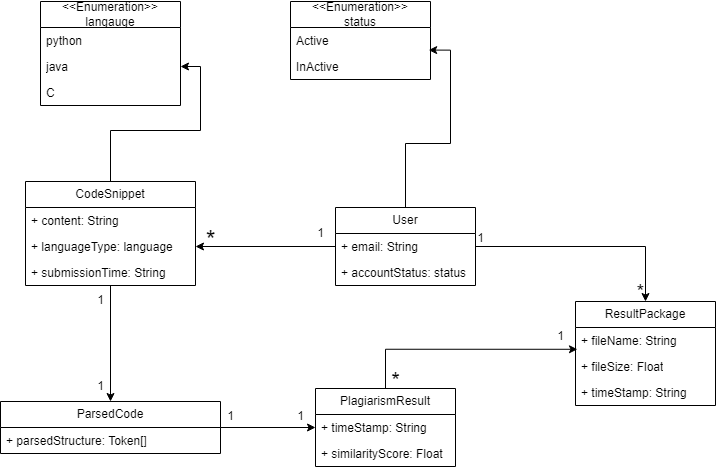

The diagram above was exported from draw.io. Its source (the exported page's mxGraphModel, read from the mxfile embedded in the PNG):
<mxGraphModel dx="1313" dy="1916" grid="1" gridSize="10" guides="1" tooltips="1" connect="1" arrows="1" fold="1" page="1" pageScale="1" pageWidth="850" pageHeight="1100" background="none" math="0" shadow="0">
  <root>
    <mxCell id="0" />
    <mxCell id="1" parent="0" />
    <mxCell id="0aNUMjDWNoBAI4TTQdQq-13" style="edgeStyle=orthogonalEdgeStyle;rounded=0;orthogonalLoop=1;jettySize=auto;html=1;entryX=1;entryY=0.5;entryDx=0;entryDy=0;" edge="1" parent="1" source="0aNUMjDWNoBAI4TTQdQq-1" target="0aNUMjDWNoBAI4TTQdQq-11">
      <mxGeometry relative="1" as="geometry" />
    </mxCell>
    <mxCell id="0aNUMjDWNoBAI4TTQdQq-29" style="edgeStyle=orthogonalEdgeStyle;rounded=0;orthogonalLoop=1;jettySize=auto;html=1;entryX=0.5;entryY=0;entryDx=0;entryDy=0;" edge="1" parent="1" source="0aNUMjDWNoBAI4TTQdQq-1" target="0aNUMjDWNoBAI4TTQdQq-25">
      <mxGeometry relative="1" as="geometry" />
    </mxCell>
    <mxCell id="0aNUMjDWNoBAI4TTQdQq-1" value="CodeSnippet" style="swimlane;fontStyle=0;childLayout=stackLayout;horizontal=1;startSize=26;fillColor=none;horizontalStack=0;resizeParent=1;resizeParentMax=0;resizeLast=0;collapsible=1;marginBottom=0;whiteSpace=wrap;html=1;" vertex="1" parent="1">
      <mxGeometry x="90" y="110" width="170" height="104" as="geometry" />
    </mxCell>
    <mxCell id="0aNUMjDWNoBAI4TTQdQq-2" value="+ content: String" style="text;strokeColor=none;fillColor=none;align=left;verticalAlign=top;spacingLeft=4;spacingRight=4;overflow=hidden;rotatable=0;points=[[0,0.5],[1,0.5]];portConstraint=eastwest;whiteSpace=wrap;html=1;" vertex="1" parent="0aNUMjDWNoBAI4TTQdQq-1">
      <mxGeometry y="26" width="170" height="26" as="geometry" />
    </mxCell>
    <mxCell id="0aNUMjDWNoBAI4TTQdQq-3" value="+ languageType: language" style="text;strokeColor=none;fillColor=none;align=left;verticalAlign=top;spacingLeft=4;spacingRight=4;overflow=hidden;rotatable=0;points=[[0,0.5],[1,0.5]];portConstraint=eastwest;whiteSpace=wrap;html=1;" vertex="1" parent="0aNUMjDWNoBAI4TTQdQq-1">
      <mxGeometry y="52" width="170" height="26" as="geometry" />
    </mxCell>
    <mxCell id="0aNUMjDWNoBAI4TTQdQq-4" value="+ submissionTime: String" style="text;strokeColor=none;fillColor=none;align=left;verticalAlign=top;spacingLeft=4;spacingRight=4;overflow=hidden;rotatable=0;points=[[0,0.5],[1,0.5]];portConstraint=eastwest;whiteSpace=wrap;html=1;" vertex="1" parent="0aNUMjDWNoBAI4TTQdQq-1">
      <mxGeometry y="78" width="170" height="26" as="geometry" />
    </mxCell>
    <mxCell id="0aNUMjDWNoBAI4TTQdQq-18" style="edgeStyle=orthogonalEdgeStyle;rounded=0;orthogonalLoop=1;jettySize=auto;html=1;entryX=0.987;entryY=-0.131;entryDx=0;entryDy=0;entryPerimeter=0;" edge="1" parent="1" source="0aNUMjDWNoBAI4TTQdQq-5" target="0aNUMjDWNoBAI4TTQdQq-16">
      <mxGeometry relative="1" as="geometry" />
    </mxCell>
    <mxCell id="0aNUMjDWNoBAI4TTQdQq-19" style="edgeStyle=orthogonalEdgeStyle;rounded=0;orthogonalLoop=1;jettySize=auto;html=1;entryX=1;entryY=0.5;entryDx=0;entryDy=0;" edge="1" parent="1" source="0aNUMjDWNoBAI4TTQdQq-5" target="0aNUMjDWNoBAI4TTQdQq-3">
      <mxGeometry relative="1" as="geometry" />
    </mxCell>
    <mxCell id="0aNUMjDWNoBAI4TTQdQq-52" style="edgeStyle=orthogonalEdgeStyle;rounded=0;orthogonalLoop=1;jettySize=auto;html=1;entryX=0.5;entryY=0;entryDx=0;entryDy=0;" edge="1" parent="1" source="0aNUMjDWNoBAI4TTQdQq-5" target="0aNUMjDWNoBAI4TTQdQq-43">
      <mxGeometry relative="1" as="geometry" />
    </mxCell>
    <mxCell id="0aNUMjDWNoBAI4TTQdQq-5" value="User" style="swimlane;fontStyle=0;childLayout=stackLayout;horizontal=1;startSize=26;fillColor=none;horizontalStack=0;resizeParent=1;resizeParentMax=0;resizeLast=0;collapsible=1;marginBottom=0;whiteSpace=wrap;html=1;" vertex="1" parent="1">
      <mxGeometry x="400" y="136" width="140" height="78" as="geometry" />
    </mxCell>
    <mxCell id="0aNUMjDWNoBAI4TTQdQq-6" value="+ email: String" style="text;strokeColor=none;fillColor=none;align=left;verticalAlign=top;spacingLeft=4;spacingRight=4;overflow=hidden;rotatable=0;points=[[0,0.5],[1,0.5]];portConstraint=eastwest;whiteSpace=wrap;html=1;" vertex="1" parent="0aNUMjDWNoBAI4TTQdQq-5">
      <mxGeometry y="26" width="140" height="26" as="geometry" />
    </mxCell>
    <mxCell id="0aNUMjDWNoBAI4TTQdQq-8" value="+ accountStatus: status" style="text;strokeColor=none;fillColor=none;align=left;verticalAlign=top;spacingLeft=4;spacingRight=4;overflow=hidden;rotatable=0;points=[[0,0.5],[1,0.5]];portConstraint=eastwest;whiteSpace=wrap;html=1;" vertex="1" parent="0aNUMjDWNoBAI4TTQdQq-5">
      <mxGeometry y="52" width="140" height="26" as="geometry" />
    </mxCell>
    <mxCell id="0aNUMjDWNoBAI4TTQdQq-9" value="&amp;lt;&amp;lt;Enumeration&amp;gt;&amp;gt;&lt;br&gt;langauge" style="swimlane;fontStyle=0;childLayout=stackLayout;horizontal=1;startSize=26;fillColor=none;horizontalStack=0;resizeParent=1;resizeParentMax=0;resizeLast=0;collapsible=1;marginBottom=0;whiteSpace=wrap;html=1;" vertex="1" parent="1">
      <mxGeometry x="105" y="-70" width="140" height="104" as="geometry" />
    </mxCell>
    <mxCell id="0aNUMjDWNoBAI4TTQdQq-10" value="python" style="text;strokeColor=none;fillColor=none;align=left;verticalAlign=top;spacingLeft=4;spacingRight=4;overflow=hidden;rotatable=0;points=[[0,0.5],[1,0.5]];portConstraint=eastwest;whiteSpace=wrap;html=1;" vertex="1" parent="0aNUMjDWNoBAI4TTQdQq-9">
      <mxGeometry y="26" width="140" height="26" as="geometry" />
    </mxCell>
    <mxCell id="0aNUMjDWNoBAI4TTQdQq-11" value="java" style="text;strokeColor=none;fillColor=none;align=left;verticalAlign=top;spacingLeft=4;spacingRight=4;overflow=hidden;rotatable=0;points=[[0,0.5],[1,0.5]];portConstraint=eastwest;whiteSpace=wrap;html=1;" vertex="1" parent="0aNUMjDWNoBAI4TTQdQq-9">
      <mxGeometry y="52" width="140" height="26" as="geometry" />
    </mxCell>
    <mxCell id="0aNUMjDWNoBAI4TTQdQq-12" value="C" style="text;strokeColor=none;fillColor=none;align=left;verticalAlign=top;spacingLeft=4;spacingRight=4;overflow=hidden;rotatable=0;points=[[0,0.5],[1,0.5]];portConstraint=eastwest;whiteSpace=wrap;html=1;" vertex="1" parent="0aNUMjDWNoBAI4TTQdQq-9">
      <mxGeometry y="78" width="140" height="26" as="geometry" />
    </mxCell>
    <mxCell id="0aNUMjDWNoBAI4TTQdQq-14" value="&amp;lt;&amp;lt;Enumeration&amp;gt;&amp;gt;&lt;br&gt;status" style="swimlane;fontStyle=0;childLayout=stackLayout;horizontal=1;startSize=26;fillColor=none;horizontalStack=0;resizeParent=1;resizeParentMax=0;resizeLast=0;collapsible=1;marginBottom=0;whiteSpace=wrap;html=1;" vertex="1" parent="1">
      <mxGeometry x="355" y="-70" width="140" height="78" as="geometry" />
    </mxCell>
    <mxCell id="0aNUMjDWNoBAI4TTQdQq-15" value="Active" style="text;strokeColor=none;fillColor=none;align=left;verticalAlign=top;spacingLeft=4;spacingRight=4;overflow=hidden;rotatable=0;points=[[0,0.5],[1,0.5]];portConstraint=eastwest;whiteSpace=wrap;html=1;" vertex="1" parent="0aNUMjDWNoBAI4TTQdQq-14">
      <mxGeometry y="26" width="140" height="26" as="geometry" />
    </mxCell>
    <mxCell id="0aNUMjDWNoBAI4TTQdQq-16" value="InActive" style="text;strokeColor=none;fillColor=none;align=left;verticalAlign=top;spacingLeft=4;spacingRight=4;overflow=hidden;rotatable=0;points=[[0,0.5],[1,0.5]];portConstraint=eastwest;whiteSpace=wrap;html=1;" vertex="1" parent="0aNUMjDWNoBAI4TTQdQq-14">
      <mxGeometry y="52" width="140" height="26" as="geometry" />
    </mxCell>
    <mxCell id="0aNUMjDWNoBAI4TTQdQq-20" value="1" style="text;html=1;align=center;verticalAlign=middle;resizable=0;points=[];autosize=1;strokeColor=none;fillColor=none;" vertex="1" parent="1">
      <mxGeometry x="370" y="147" width="30" height="30" as="geometry" />
    </mxCell>
    <mxCell id="0aNUMjDWNoBAI4TTQdQq-22" value="&lt;font style=&quot;font-size: 25px;&quot;&gt;*&lt;/font&gt;" style="text;html=1;align=center;verticalAlign=middle;resizable=0;points=[];autosize=1;strokeColor=none;fillColor=none;" vertex="1" parent="1">
      <mxGeometry x="260" y="147" width="30" height="40" as="geometry" />
    </mxCell>
    <mxCell id="0aNUMjDWNoBAI4TTQdQq-36" style="edgeStyle=orthogonalEdgeStyle;rounded=0;orthogonalLoop=1;jettySize=auto;html=1;entryX=0;entryY=0.5;entryDx=0;entryDy=0;" edge="1" parent="1" source="0aNUMjDWNoBAI4TTQdQq-25" target="0aNUMjDWNoBAI4TTQdQq-35">
      <mxGeometry relative="1" as="geometry" />
    </mxCell>
    <mxCell id="0aNUMjDWNoBAI4TTQdQq-25" value="ParsedCode" style="swimlane;fontStyle=0;childLayout=stackLayout;horizontal=1;startSize=26;fillColor=none;horizontalStack=0;resizeParent=1;resizeParentMax=0;resizeLast=0;collapsible=1;marginBottom=0;whiteSpace=wrap;html=1;" vertex="1" parent="1">
      <mxGeometry x="65" y="330" width="220" height="52" as="geometry" />
    </mxCell>
    <mxCell id="0aNUMjDWNoBAI4TTQdQq-26" value="+ parsedStructure: Token[]" style="text;strokeColor=none;fillColor=none;align=left;verticalAlign=top;spacingLeft=4;spacingRight=4;overflow=hidden;rotatable=0;points=[[0,0.5],[1,0.5]];portConstraint=eastwest;whiteSpace=wrap;html=1;" vertex="1" parent="0aNUMjDWNoBAI4TTQdQq-25">
      <mxGeometry y="26" width="220" height="26" as="geometry" />
    </mxCell>
    <mxCell id="0aNUMjDWNoBAI4TTQdQq-30" value="1" style="text;html=1;align=center;verticalAlign=middle;resizable=0;points=[];autosize=1;strokeColor=none;fillColor=none;" vertex="1" parent="1">
      <mxGeometry x="150" y="214" width="30" height="30" as="geometry" />
    </mxCell>
    <mxCell id="0aNUMjDWNoBAI4TTQdQq-31" value="1" style="text;html=1;align=center;verticalAlign=middle;resizable=0;points=[];autosize=1;strokeColor=none;fillColor=none;" vertex="1" parent="1">
      <mxGeometry x="150" y="300" width="30" height="30" as="geometry" />
    </mxCell>
    <mxCell id="0aNUMjDWNoBAI4TTQdQq-47" style="edgeStyle=orthogonalEdgeStyle;rounded=0;orthogonalLoop=1;jettySize=auto;html=1;entryX=0.014;entryY=-0.162;entryDx=0;entryDy=0;entryPerimeter=0;" edge="1" parent="1" source="0aNUMjDWNoBAI4TTQdQq-32" target="0aNUMjDWNoBAI4TTQdQq-45">
      <mxGeometry relative="1" as="geometry" />
    </mxCell>
    <mxCell id="0aNUMjDWNoBAI4TTQdQq-32" value="PlagiarismResult" style="swimlane;fontStyle=0;childLayout=stackLayout;horizontal=1;startSize=26;fillColor=none;horizontalStack=0;resizeParent=1;resizeParentMax=0;resizeLast=0;collapsible=1;marginBottom=0;whiteSpace=wrap;html=1;" vertex="1" parent="1">
      <mxGeometry x="380" y="317" width="140" height="78" as="geometry" />
    </mxCell>
    <mxCell id="0aNUMjDWNoBAI4TTQdQq-35" value="+ timeStamp: String" style="text;strokeColor=none;fillColor=none;align=left;verticalAlign=top;spacingLeft=4;spacingRight=4;overflow=hidden;rotatable=0;points=[[0,0.5],[1,0.5]];portConstraint=eastwest;whiteSpace=wrap;html=1;" vertex="1" parent="0aNUMjDWNoBAI4TTQdQq-32">
      <mxGeometry y="26" width="140" height="26" as="geometry" />
    </mxCell>
    <mxCell id="0aNUMjDWNoBAI4TTQdQq-33" value="+ similarityScore: Float" style="text;strokeColor=none;fillColor=none;align=left;verticalAlign=top;spacingLeft=4;spacingRight=4;overflow=hidden;rotatable=0;points=[[0,0.5],[1,0.5]];portConstraint=eastwest;whiteSpace=wrap;html=1;" vertex="1" parent="0aNUMjDWNoBAI4TTQdQq-32">
      <mxGeometry y="52" width="140" height="26" as="geometry" />
    </mxCell>
    <mxCell id="0aNUMjDWNoBAI4TTQdQq-37" value="1" style="text;html=1;align=center;verticalAlign=middle;resizable=0;points=[];autosize=1;strokeColor=none;fillColor=none;" vertex="1" parent="1">
      <mxGeometry x="280" y="330" width="30" height="30" as="geometry" />
    </mxCell>
    <mxCell id="0aNUMjDWNoBAI4TTQdQq-38" value="1" style="text;html=1;align=center;verticalAlign=middle;resizable=0;points=[];autosize=1;strokeColor=none;fillColor=none;" vertex="1" parent="1">
      <mxGeometry x="350" y="330" width="30" height="30" as="geometry" />
    </mxCell>
    <mxCell id="0aNUMjDWNoBAI4TTQdQq-43" value="ResultPackage" style="swimlane;fontStyle=0;childLayout=stackLayout;horizontal=1;startSize=26;fillColor=none;horizontalStack=0;resizeParent=1;resizeParentMax=0;resizeLast=0;collapsible=1;marginBottom=0;whiteSpace=wrap;html=1;" vertex="1" parent="1">
      <mxGeometry x="640" y="230" width="140" height="104" as="geometry" />
    </mxCell>
    <mxCell id="0aNUMjDWNoBAI4TTQdQq-44" value="+ fileName: String" style="text;strokeColor=none;fillColor=none;align=left;verticalAlign=top;spacingLeft=4;spacingRight=4;overflow=hidden;rotatable=0;points=[[0,0.5],[1,0.5]];portConstraint=eastwest;whiteSpace=wrap;html=1;" vertex="1" parent="0aNUMjDWNoBAI4TTQdQq-43">
      <mxGeometry y="26" width="140" height="26" as="geometry" />
    </mxCell>
    <mxCell id="0aNUMjDWNoBAI4TTQdQq-45" value="+ fileSize: Float" style="text;strokeColor=none;fillColor=none;align=left;verticalAlign=top;spacingLeft=4;spacingRight=4;overflow=hidden;rotatable=0;points=[[0,0.5],[1,0.5]];portConstraint=eastwest;whiteSpace=wrap;html=1;" vertex="1" parent="0aNUMjDWNoBAI4TTQdQq-43">
      <mxGeometry y="52" width="140" height="26" as="geometry" />
    </mxCell>
    <mxCell id="0aNUMjDWNoBAI4TTQdQq-46" value="+ timeStamp: String" style="text;strokeColor=none;fillColor=none;align=left;verticalAlign=top;spacingLeft=4;spacingRight=4;overflow=hidden;rotatable=0;points=[[0,0.5],[1,0.5]];portConstraint=eastwest;whiteSpace=wrap;html=1;" vertex="1" parent="0aNUMjDWNoBAI4TTQdQq-43">
      <mxGeometry y="78" width="140" height="26" as="geometry" />
    </mxCell>
    <mxCell id="0aNUMjDWNoBAI4TTQdQq-50" value="&lt;font style=&quot;font-size: 22px;&quot;&gt;*&lt;/font&gt;" style="text;html=1;align=center;verticalAlign=middle;resizable=0;points=[];autosize=1;strokeColor=none;fillColor=none;" vertex="1" parent="1">
      <mxGeometry x="445" y="290" width="30" height="40" as="geometry" />
    </mxCell>
    <mxCell id="0aNUMjDWNoBAI4TTQdQq-51" value="1" style="text;html=1;align=center;verticalAlign=middle;resizable=0;points=[];autosize=1;strokeColor=none;fillColor=none;" vertex="1" parent="1">
      <mxGeometry x="610" y="250" width="30" height="30" as="geometry" />
    </mxCell>
    <mxCell id="0aNUMjDWNoBAI4TTQdQq-53" value="1" style="text;html=1;align=center;verticalAlign=middle;resizable=0;points=[];autosize=1;strokeColor=none;fillColor=none;" vertex="1" parent="1">
      <mxGeometry x="530" y="152" width="30" height="30" as="geometry" />
    </mxCell>
    <mxCell id="0aNUMjDWNoBAI4TTQdQq-54" value="&lt;font style=&quot;font-size: 20px;&quot;&gt;*&lt;/font&gt;" style="text;html=1;align=center;verticalAlign=middle;resizable=0;points=[];autosize=1;strokeColor=none;fillColor=none;" vertex="1" parent="1">
      <mxGeometry x="690" y="200" width="30" height="40" as="geometry" />
    </mxCell>
  </root>
</mxGraphModel>